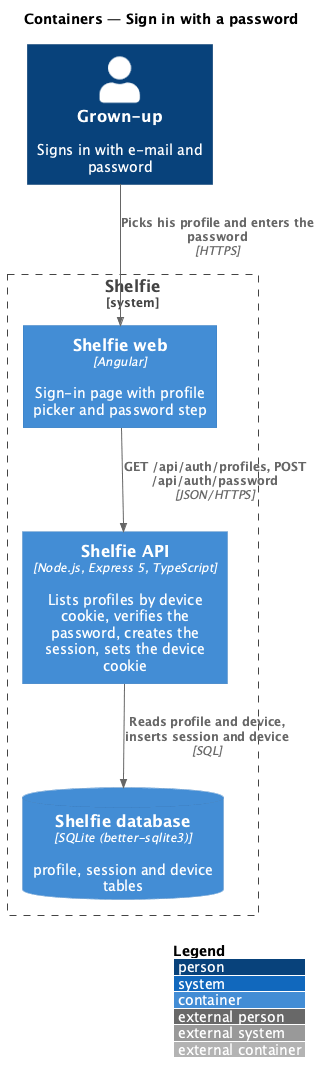

The diagram above was rendered by PlantUML. Its source (embedded in the PNG):
@startuml
!include <C4/C4_Container>
LAYOUT_WITH_LEGEND()
title Containers — Sign in with a password

Person(grownUp, "Grown-up", "Signs in with e-mail and password")
System_Boundary(shelfie, "Shelfie") {
  Container(web, "Shelfie web", "Angular", "Sign-in page with profile picker and password step")
  Container(api, "Shelfie API", "Node.js, Express 5, TypeScript", "Lists profiles by device cookie, verifies the password, creates the session, sets the device cookie")
  ContainerDb(db, "Shelfie database", "SQLite (better-sqlite3)", "profile, session and device tables")
}
Rel(grownUp, web, "Picks his profile and enters the password", "HTTPS")
Rel(web, api, "GET /api/auth/profiles, POST /api/auth/password", "JSON/HTTPS")
Rel(api, db, "Reads profile and device, inserts session and device", "SQL")
@enduml